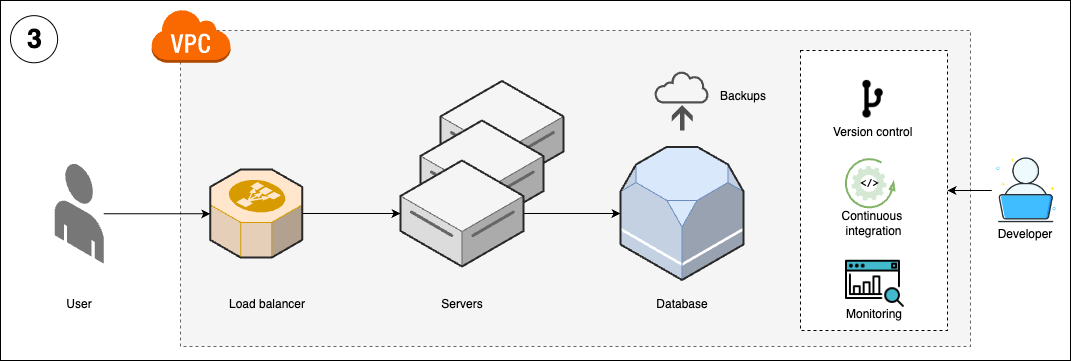

The diagram above was exported from draw.io. Its source (the exported page's mxGraphModel, read from the mxfile embedded in the PNG):
<mxGraphModel dx="5736" dy="3180" grid="1" gridSize="10" guides="1" tooltips="1" connect="1" arrows="1" fold="1" page="1" pageScale="1" pageWidth="850" pageHeight="1100" math="0" shadow="0">
  <root>
    <mxCell id="0" />
    <mxCell id="1" parent="0" />
    <mxCell id="ZxzjjC5gdZ-cjDVPfvcw-21" value="" style="rounded=0;whiteSpace=wrap;html=1;fillColor=none;" parent="1" vertex="1">
      <mxGeometry x="40" y="1030" width="1070" height="360" as="geometry" />
    </mxCell>
    <mxCell id="ZxzjjC5gdZ-cjDVPfvcw-79" value="" style="rounded=0;whiteSpace=wrap;html=1;dashed=1;fillColor=#f5f5f5;fontColor=#333333;strokeColor=#666666;align=left;verticalAlign=bottom;" parent="1" vertex="1">
      <mxGeometry x="220" y="1060" width="790" height="316" as="geometry" />
    </mxCell>
    <mxCell id="ZxzjjC5gdZ-cjDVPfvcw-35" value="&lt;div style=&quot;font-size: 8px;&quot;&gt;&lt;/div&gt;" style="verticalLabelPosition=middle;html=1;verticalAlign=top;strokeWidth=1;align=center;outlineConnect=0;dashed=0;outlineConnect=0;shape=mxgraph.aws3d.dataServer;strokeColor=#666666;aspect=fixed;fillColor=#f5f5f5;labelPosition=center;fontStyle=1;fontSize=33;fontColor=#333333;" parent="1" vertex="1">
      <mxGeometry x="480" y="1110.5" width="123" height="106" as="geometry" />
    </mxCell>
    <mxCell id="ZxzjjC5gdZ-cjDVPfvcw-34" value="&lt;div style=&quot;font-size: 8px;&quot;&gt;&lt;/div&gt;" style="verticalLabelPosition=middle;html=1;verticalAlign=top;strokeWidth=1;align=center;outlineConnect=0;dashed=0;outlineConnect=0;shape=mxgraph.aws3d.dataServer;strokeColor=#666666;aspect=fixed;fillColor=#f5f5f5;labelPosition=center;fontStyle=1;fontSize=33;fontColor=#333333;" parent="1" vertex="1">
      <mxGeometry x="460" y="1150" width="123" height="106" as="geometry" />
    </mxCell>
    <mxCell id="ZxzjjC5gdZ-cjDVPfvcw-22" value="3" style="ellipse;whiteSpace=wrap;html=1;aspect=fixed;fontSize=27;fontStyle=1;spacing=2;spacingLeft=2;spacingTop=1;" parent="1" vertex="1">
      <mxGeometry x="50" y="1045.1622715672759" width="47.103155911446066" height="47.103155911446066" as="geometry" />
    </mxCell>
    <mxCell id="ZxzjjC5gdZ-cjDVPfvcw-32" style="edgeStyle=orthogonalEdgeStyle;rounded=0;orthogonalLoop=1;jettySize=auto;html=1;" parent="1" source="ZxzjjC5gdZ-cjDVPfvcw-24" target="ZxzjjC5gdZ-cjDVPfvcw-31" edge="1">
      <mxGeometry relative="1" as="geometry" />
    </mxCell>
    <mxCell id="ZxzjjC5gdZ-cjDVPfvcw-24" value="" style="verticalLabelPosition=bottom;html=1;verticalAlign=top;strokeWidth=1;align=center;outlineConnect=0;dashed=0;outlineConnect=0;shape=mxgraph.aws3d.end_user;strokeColor=none;fillColor=#777777;aspect=fixed;" parent="1" vertex="1">
      <mxGeometry x="94.25" y="1192.77" width="49" height="100.46" as="geometry" />
    </mxCell>
    <mxCell id="ZxzjjC5gdZ-cjDVPfvcw-25" style="edgeStyle=orthogonalEdgeStyle;rounded=0;orthogonalLoop=1;jettySize=auto;html=1;" parent="1" source="ZxzjjC5gdZ-cjDVPfvcw-26" target="ZxzjjC5gdZ-cjDVPfvcw-29" edge="1">
      <mxGeometry relative="1" as="geometry" />
    </mxCell>
    <mxCell id="ZxzjjC5gdZ-cjDVPfvcw-26" value="&lt;div style=&quot;font-size: 8px;&quot;&gt;&lt;/div&gt;" style="verticalLabelPosition=middle;html=1;verticalAlign=top;strokeWidth=1;align=center;outlineConnect=0;dashed=0;outlineConnect=0;shape=mxgraph.aws3d.dataServer;strokeColor=#666666;aspect=fixed;fillColor=#f5f5f5;labelPosition=center;fontStyle=1;fontSize=33;fontColor=#333333;" parent="1" vertex="1">
      <mxGeometry x="440" y="1190" width="123" height="106" as="geometry" />
    </mxCell>
    <mxCell id="ZxzjjC5gdZ-cjDVPfvcw-27" value="User" style="text;html=1;align=center;verticalAlign=middle;whiteSpace=wrap;rounded=0;" parent="1" vertex="1">
      <mxGeometry x="88.75" y="1318.9099999999999" width="60" height="30" as="geometry" />
    </mxCell>
    <mxCell id="ZxzjjC5gdZ-cjDVPfvcw-28" value="Servers" style="text;html=1;align=center;verticalAlign=middle;whiteSpace=wrap;rounded=0;" parent="1" vertex="1">
      <mxGeometry x="471.5" y="1318.9099999999999" width="60" height="30" as="geometry" />
    </mxCell>
    <mxCell id="ZxzjjC5gdZ-cjDVPfvcw-29" value="" style="verticalLabelPosition=bottom;html=1;verticalAlign=top;strokeWidth=1;align=center;outlineConnect=0;dashed=0;outlineConnect=0;shape=mxgraph.aws3d.rds;fillColor=#dae8fc;strokeColor=#6c8ebf;aspect=fixed;" parent="1" vertex="1">
      <mxGeometry x="660" y="1176.5" width="123" height="133" as="geometry" />
    </mxCell>
    <mxCell id="ZxzjjC5gdZ-cjDVPfvcw-30" value="Database" style="text;html=1;align=center;verticalAlign=middle;whiteSpace=wrap;rounded=0;" parent="1" vertex="1">
      <mxGeometry x="691.5" y="1318.9099999999999" width="60" height="30" as="geometry" />
    </mxCell>
    <mxCell id="ZxzjjC5gdZ-cjDVPfvcw-33" style="edgeStyle=orthogonalEdgeStyle;rounded=0;orthogonalLoop=1;jettySize=auto;html=1;" parent="1" source="ZxzjjC5gdZ-cjDVPfvcw-31" target="ZxzjjC5gdZ-cjDVPfvcw-26" edge="1">
      <mxGeometry relative="1" as="geometry" />
    </mxCell>
    <mxCell id="ZxzjjC5gdZ-cjDVPfvcw-31" value="" style="verticalLabelPosition=bottom;html=1;verticalAlign=top;strokeWidth=1;align=center;outlineConnect=0;dashed=0;outlineConnect=0;shape=mxgraph.aws3d.elasticLoadBalancing;fillColor=#ffe6cc;strokeColor=#d79b00;aspect=fixed;" parent="1" vertex="1">
      <mxGeometry x="249.75" y="1198.91" width="92" height="88.17" as="geometry" />
    </mxCell>
    <mxCell id="ZxzjjC5gdZ-cjDVPfvcw-36" value="Load balancer" style="text;html=1;align=center;verticalAlign=middle;whiteSpace=wrap;rounded=0;" parent="1" vertex="1">
      <mxGeometry x="260" y="1318.9099999999999" width="94.25" height="30" as="geometry" />
    </mxCell>
    <mxCell id="ZxzjjC5gdZ-cjDVPfvcw-80" value="" style="outlineConnect=0;dashed=0;verticalLabelPosition=bottom;verticalAlign=top;align=center;html=1;shape=mxgraph.aws3.virtual_private_cloud;fillColor=#fa6800;strokeColor=#C73500;fontColor=#000000;" parent="1" vertex="1">
      <mxGeometry x="190.5" y="1038.27" width="79.5" height="54" as="geometry" />
    </mxCell>
    <mxCell id="qYdDb8iEe2bH3-4dFzhq-34" value="" style="group" vertex="1" connectable="0" parent="1">
      <mxGeometry x="694" y="1100" width="118.5" height="60" as="geometry" />
    </mxCell>
    <mxCell id="qYdDb8iEe2bH3-4dFzhq-32" value="" style="sketch=0;pointerEvents=1;shadow=0;dashed=0;html=1;strokeColor=none;fillColor=#505050;labelPosition=center;verticalLabelPosition=bottom;verticalAlign=top;outlineConnect=0;align=center;shape=mxgraph.office.concepts.backup_online;" vertex="1" parent="qYdDb8iEe2bH3-4dFzhq-34">
      <mxGeometry width="55" height="60" as="geometry" />
    </mxCell>
    <mxCell id="qYdDb8iEe2bH3-4dFzhq-33" value="Backups" style="text;html=1;align=center;verticalAlign=middle;whiteSpace=wrap;rounded=0;" vertex="1" parent="qYdDb8iEe2bH3-4dFzhq-34">
      <mxGeometry x="58.5" y="10.499999999999773" width="60" height="30" as="geometry" />
    </mxCell>
    <mxCell id="qYdDb8iEe2bH3-4dFzhq-878" value="" style="group" vertex="1" connectable="0" parent="1">
      <mxGeometry x="1031.3" y="1185.38" width="68.90999999999997" height="93.90999999999997" as="geometry" />
    </mxCell>
    <mxCell id="qYdDb8iEe2bH3-4dFzhq-879" value="" style="shape=image;html=1;verticalAlign=top;verticalLabelPosition=bottom;labelBackgroundColor=#ffffff;imageAspect=0;aspect=fixed;image=https://cdn0.iconfinder.com/data/icons/job-seeker/256/laptop_job_seeker_employee_unemployee_work_1-128.png" vertex="1" parent="qYdDb8iEe2bH3-4dFzhq-878">
      <mxGeometry width="68.91" height="68.91" as="geometry" />
    </mxCell>
    <mxCell id="qYdDb8iEe2bH3-4dFzhq-880" value="Developer" style="text;html=1;align=center;verticalAlign=middle;whiteSpace=wrap;rounded=0;" vertex="1" parent="qYdDb8iEe2bH3-4dFzhq-878">
      <mxGeometry x="3.909999999999968" y="63.90999999999997" width="60" height="30" as="geometry" />
    </mxCell>
    <mxCell id="qYdDb8iEe2bH3-4dFzhq-881" value="" style="rounded=0;whiteSpace=wrap;html=1;dashed=1;" vertex="1" parent="1">
      <mxGeometry x="840" y="1080" width="147" height="280" as="geometry" />
    </mxCell>
    <mxCell id="qYdDb8iEe2bH3-4dFzhq-882" style="edgeStyle=orthogonalEdgeStyle;rounded=0;orthogonalLoop=1;jettySize=auto;html=1;" edge="1" parent="1" source="qYdDb8iEe2bH3-4dFzhq-879" target="qYdDb8iEe2bH3-4dFzhq-881">
      <mxGeometry relative="1" as="geometry" />
    </mxCell>
    <mxCell id="qYdDb8iEe2bH3-4dFzhq-883" value="" style="group" vertex="1" connectable="0" parent="1">
      <mxGeometry x="867.68" y="1080" width="91.63999999999999" height="97.34000000000003" as="geometry" />
    </mxCell>
    <mxCell id="qYdDb8iEe2bH3-4dFzhq-884" value="" style="shape=image;html=1;verticalAlign=top;verticalLabelPosition=bottom;labelBackgroundColor=#ffffff;imageAspect=0;aspect=fixed;image=https://cdn2.iconfinder.com/data/icons/css-vol-2/24/git-fork-128.png" vertex="1" parent="qYdDb8iEe2bH3-4dFzhq-883">
      <mxGeometry x="20" y="23.54" width="50.27" height="50.27" as="geometry" />
    </mxCell>
    <mxCell id="qYdDb8iEe2bH3-4dFzhq-885" value="&amp;nbsp;Version control" style="text;html=1;align=center;verticalAlign=middle;whiteSpace=wrap;rounded=0;" vertex="1" parent="qYdDb8iEe2bH3-4dFzhq-883">
      <mxGeometry y="67.34000000000003" width="85.5" height="30" as="geometry" />
    </mxCell>
    <mxCell id="qYdDb8iEe2bH3-4dFzhq-886" value="Continuous&amp;nbsp;&lt;div&gt;integration&lt;/div&gt;" style="text;html=1;align=center;verticalAlign=middle;whiteSpace=wrap;rounded=0;" vertex="1" parent="1">
      <mxGeometry x="844.99" y="1238.08" width="137.01" height="30" as="geometry" />
    </mxCell>
    <mxCell id="qYdDb8iEe2bH3-4dFzhq-887" value="&amp;lt;/&amp;gt;" style="sketch=0;html=1;aspect=fixed;strokeColor=none;shadow=0;fillColor=#D5E8D4;verticalAlign=middle;labelPosition=center;verticalLabelPosition=middle;shape=mxgraph.gcp2.gear;align=center;fontSize=10;fontStyle=1;fontFamily=Courier New;" vertex="1" parent="1">
      <mxGeometry x="891" y="1195.23" width="35.01" height="35.01" as="geometry" />
    </mxCell>
    <mxCell id="qYdDb8iEe2bH3-4dFzhq-888" value="" style="verticalLabelPosition=bottom;html=1;verticalAlign=top;strokeWidth=2;shape=mxgraph.lean_mapping.physical_pull;pointerEvents=1;fillColor=#d5e8d4;strokeColor=#82b366;" vertex="1" parent="1">
      <mxGeometry x="885.16" y="1188.38" width="48.7" height="48.7" as="geometry" />
    </mxCell>
    <mxCell id="qYdDb8iEe2bH3-4dFzhq-889" value="" style="group" vertex="1" connectable="0" parent="1">
      <mxGeometry x="867.68" y="1254.1599999999999" width="102.76999999999998" height="104.84000000000003" as="geometry" />
    </mxCell>
    <mxCell id="qYdDb8iEe2bH3-4dFzhq-890" value="" style="shape=image;html=1;verticalAlign=top;verticalLabelPosition=bottom;labelBackgroundColor=#ffffff;imageAspect=0;aspect=fixed;image=https://cdn2.iconfinder.com/data/icons/seo-web-1-filled-outline/64/search_analytics-seo_marketing-seo_monitoring-128.png" vertex="1" parent="qYdDb8iEe2bH3-4dFzhq-889">
      <mxGeometry x="15.38" y="27.759999999999998" width="62.77" height="62.77" as="geometry" />
    </mxCell>
    <mxCell id="qYdDb8iEe2bH3-4dFzhq-891" value="Monitoring" style="text;html=1;align=center;verticalAlign=middle;whiteSpace=wrap;rounded=0;" vertex="1" parent="qYdDb8iEe2bH3-4dFzhq-889">
      <mxGeometry x="16.769999999999982" y="74.84000000000003" width="60" height="30" as="geometry" />
    </mxCell>
  </root>
</mxGraphModel>